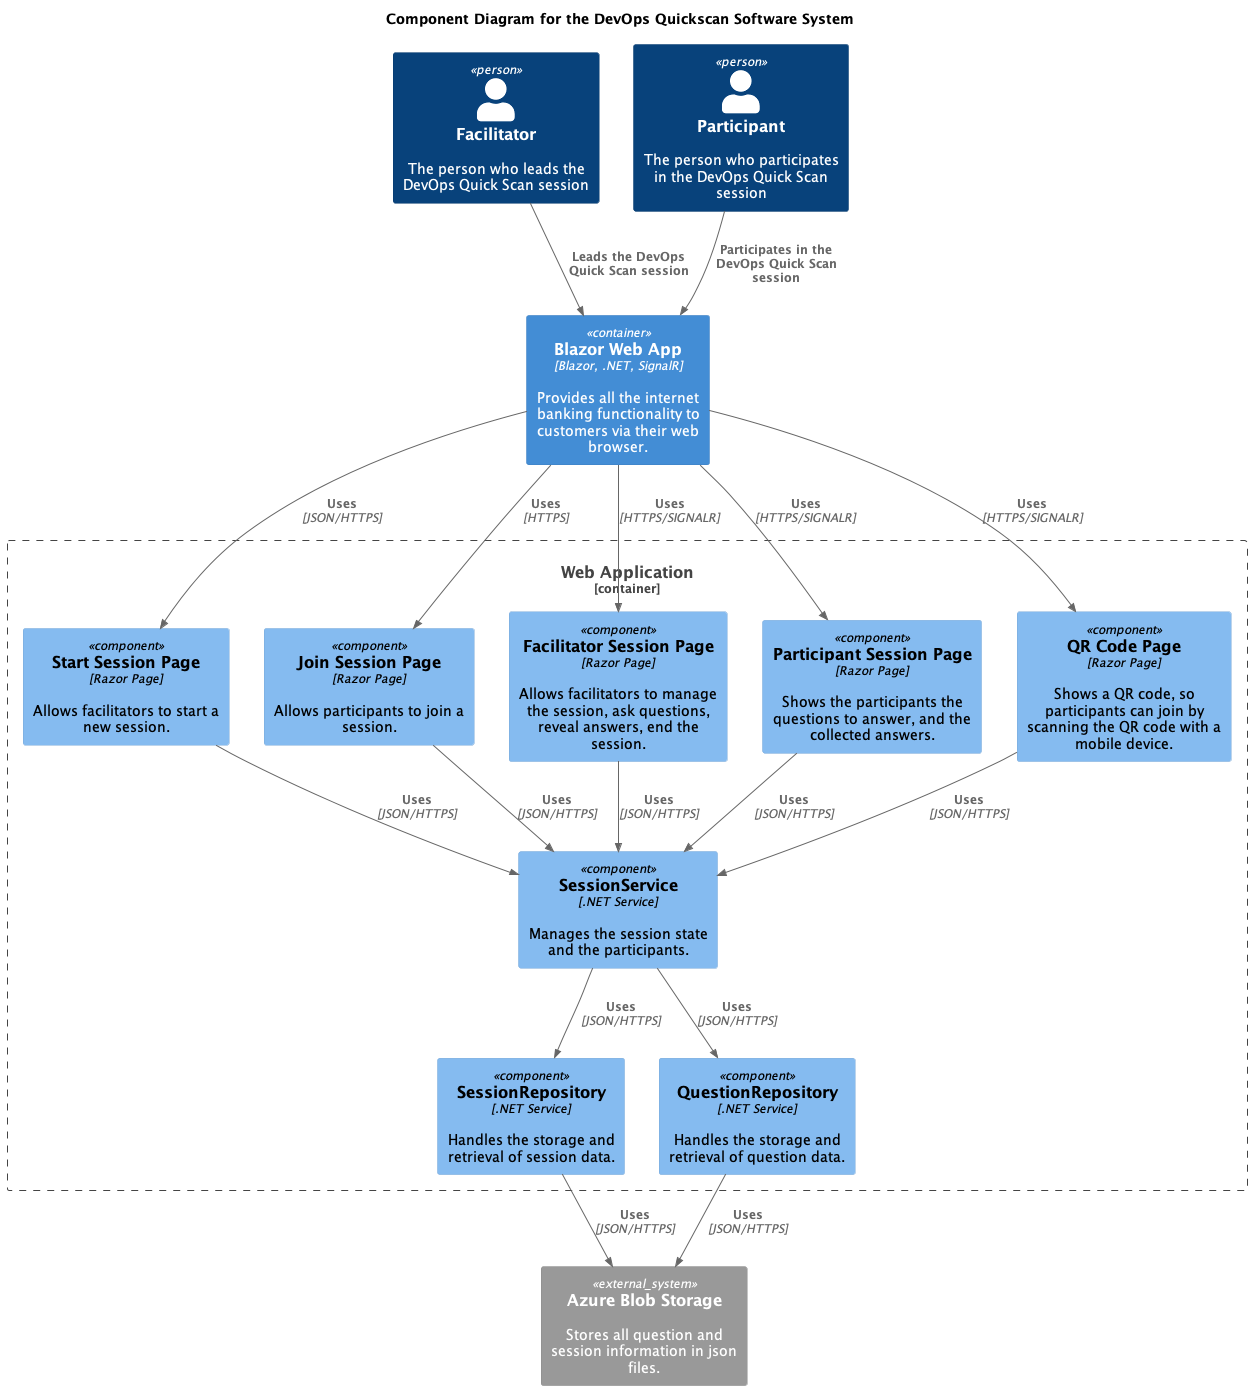

The diagram above was rendered by PlantUML. Its source (embedded in the PNG):
@startuml
!include https://raw.githubusercontent.com/plantuml-stdlib/C4-PlantUML/master/C4_Component.puml

title Component Diagram for the DevOps Quickscan Software System

Person(facilitator, "Facilitator", "The person who leads the DevOps Quick Scan session")
Person(participant, "Participant", "The person who participates in the DevOps Quick Scan session")

Container(webapp, "Blazor Web App", "Blazor, .NET, SignalR", "Provides all the internet banking functionality to customers via their web browser.")
System_Ext(files, "Azure Blob Storage", "Stores all question and session information in json files.")

Container_Boundary(webapp_container, "Web Application") {
    Component(startSession, "Start Session Page", "Razor Page", "Allows facilitators to start a new session.")
    Component(joinSession, "Join Session Page", "Razor Page", "Allows participants to join a session.")
    Component(facilitatorSession, "Facilitator Session Page", "Razor Page", "Allows facilitators to manage the session, ask questions, reveal answers, end the session.")
    Component(participantSession, "Participant Session Page", "Razor Page", "Shows the participants the questions to answer, and the collected answers.")
    Component(qrcodePage, "QR Code Page", "Razor Page", "Shows a QR code, so participants can join by scanning the QR code with a mobile device.")

    Component(sessionService, "SessionService", ".NET Service", "Manages the session state and the participants.")

    Component(sessionRepository, "SessionRepository", ".NET Service", "Handles the storage and retrieval of session data.")
    Component(questionRepository, "QuestionRepository", ".NET Service", "Handles the storage and retrieval of question data.")
}

Rel(facilitator, webapp, "Leads the DevOps Quick Scan session")
Rel(participant, webapp, "Participates in the DevOps Quick Scan session")

Rel(webapp, startSession, "Uses", "JSON/HTTPS")
Rel(webapp, joinSession, "Uses", "HTTPS")
Rel(webapp, facilitatorSession, "Uses", "HTTPS/SIGNALR")
Rel(webapp, participantSession, "Uses", "HTTPS/SIGNALR")
Rel(webapp, qrcodePage, "Uses", "HTTPS/SIGNALR")

Rel(startSession, sessionService, "Uses", "JSON/HTTPS")
Rel(joinSession, sessionService, "Uses", "JSON/HTTPS")
Rel(facilitatorSession, sessionService, "Uses", "JSON/HTTPS")
Rel(participantSession, sessionService, "Uses", "JSON/HTTPS")
Rel(qrcodePage, sessionService, "Uses", "JSON/HTTPS")

Rel(sessionService, sessionRepository, "Uses", "JSON/HTTPS")
Rel(sessionService, questionRepository, "Uses", "JSON/HTTPS")
Rel(sessionRepository, files, "Uses", "JSON/HTTPS")
Rel(questionRepository, files, "Uses", "JSON/HTTPS")

@enduml